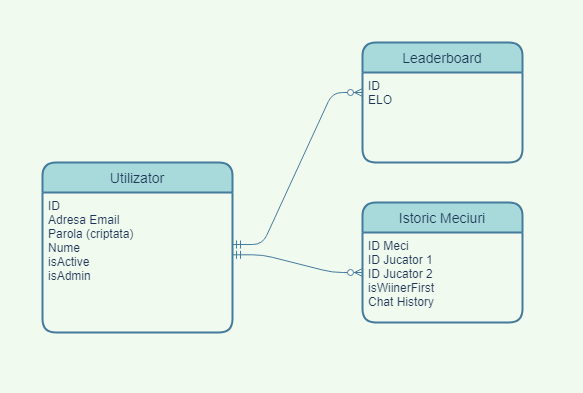

The diagram above was exported from draw.io. Its source (the exported page's mxGraphModel, read from the mxfile embedded in the PNG):
<mxGraphModel dx="650" dy="868" grid="1" gridSize="10" guides="1" tooltips="1" connect="1" arrows="1" fold="1" page="1" pageScale="1" pageWidth="850" pageHeight="1100" background="#F1FAEE" math="0" shadow="0">
  <root>
    <mxCell id="0" />
    <mxCell id="1" parent="0" />
    <mxCell id="0Hn2q7nnLuEVVlciR7Co-2" value="Utilizator" style="swimlane;childLayout=stackLayout;horizontal=1;startSize=30;horizontalStack=0;rounded=1;fontSize=14;fontStyle=0;strokeWidth=2;resizeParent=0;resizeLast=1;shadow=0;dashed=0;align=center;fillColor=#A8DADC;strokeColor=#457B9D;fontColor=#1D3557;" vertex="1" parent="1">
      <mxGeometry x="40" y="240" width="190" height="170" as="geometry">
        <mxRectangle x="40" y="310" width="90" height="30" as="alternateBounds" />
      </mxGeometry>
    </mxCell>
    <mxCell id="0Hn2q7nnLuEVVlciR7Co-3" value="ID&#10;Adresa Email&#10;Parola (criptata)&#10;Nume&#10;isActive&#10;isAdmin&#10;" style="align=left;strokeColor=none;fillColor=none;spacingLeft=4;fontSize=12;verticalAlign=top;resizable=0;rotatable=0;part=1;fontColor=#1D3557;" vertex="1" parent="0Hn2q7nnLuEVVlciR7Co-2">
      <mxGeometry y="30" width="190" height="140" as="geometry" />
    </mxCell>
    <mxCell id="0Hn2q7nnLuEVVlciR7Co-9" value="Leaderboard" style="swimlane;childLayout=stackLayout;horizontal=1;startSize=30;horizontalStack=0;rounded=1;fontSize=14;fontStyle=0;strokeWidth=2;resizeParent=0;resizeLast=1;shadow=0;dashed=0;align=center;fillColor=#A8DADC;strokeColor=#457B9D;fontColor=#1D3557;" vertex="1" parent="1">
      <mxGeometry x="360" y="120" width="160" height="120" as="geometry" />
    </mxCell>
    <mxCell id="0Hn2q7nnLuEVVlciR7Co-10" value="ID&#10;ELO" style="align=left;strokeColor=none;fillColor=none;spacingLeft=4;fontSize=12;verticalAlign=top;resizable=0;rotatable=0;part=1;fontColor=#1D3557;" vertex="1" parent="0Hn2q7nnLuEVVlciR7Co-9">
      <mxGeometry y="30" width="160" height="90" as="geometry" />
    </mxCell>
    <mxCell id="0Hn2q7nnLuEVVlciR7Co-11" value="Istoric Meciuri" style="swimlane;childLayout=stackLayout;horizontal=1;startSize=30;horizontalStack=0;rounded=1;fontSize=14;fontStyle=0;strokeWidth=2;resizeParent=0;resizeLast=1;shadow=0;dashed=0;align=center;fillColor=#A8DADC;strokeColor=#457B9D;fontColor=#1D3557;" vertex="1" parent="1">
      <mxGeometry x="360" y="280" width="160" height="120" as="geometry" />
    </mxCell>
    <mxCell id="0Hn2q7nnLuEVVlciR7Co-12" value="ID Meci&#10;ID Jucator 1&#10;ID Jucator 2&#10;isWiinerFirst&#10;Chat History" style="align=left;strokeColor=none;fillColor=none;spacingLeft=4;fontSize=12;verticalAlign=top;resizable=0;rotatable=0;part=1;fontColor=#1D3557;" vertex="1" parent="0Hn2q7nnLuEVVlciR7Co-11">
      <mxGeometry y="30" width="160" height="90" as="geometry" />
    </mxCell>
    <mxCell id="0Hn2q7nnLuEVVlciR7Co-16" value="" style="edgeStyle=entityRelationEdgeStyle;fontSize=12;html=1;endArrow=ERzeroToMany;startArrow=ERmandOne;strokeColor=#457B9D;fontColor=#1D3557;labelBackgroundColor=#F1FAEE;" edge="1" parent="1">
      <mxGeometry width="100" height="100" relative="1" as="geometry">
        <mxPoint x="230" y="322" as="sourcePoint" />
        <mxPoint x="360" y="170" as="targetPoint" />
      </mxGeometry>
    </mxCell>
    <mxCell id="0Hn2q7nnLuEVVlciR7Co-17" value="" style="edgeStyle=entityRelationEdgeStyle;fontSize=12;html=1;endArrow=ERzeroToMany;startArrow=ERmandOne;exitX=1;exitY=0.445;exitDx=0;exitDy=0;exitPerimeter=0;strokeColor=#457B9D;fontColor=#1D3557;labelBackgroundColor=#F1FAEE;" edge="1" parent="1" source="0Hn2q7nnLuEVVlciR7Co-3">
      <mxGeometry width="100" height="100" relative="1" as="geometry">
        <mxPoint x="230" y="502" as="sourcePoint" />
        <mxPoint x="360" y="350" as="targetPoint" />
      </mxGeometry>
    </mxCell>
  </root>
</mxGraphModel>